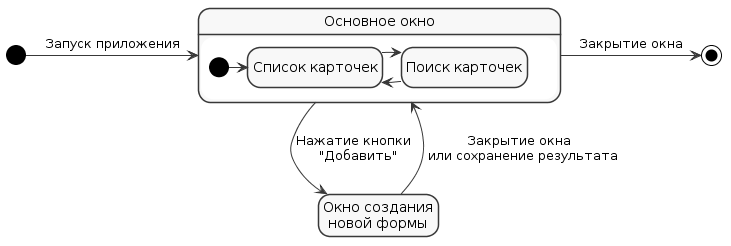

The diagram above was rendered by PlantUML. Its source (embedded in the PNG):
@startuml
skinparam monochrome true
skinparam classBackgroundColor white
skinparam shadowing false
skinparam stateBackgdoundColor white

hide empty description

[*] -> Main : Запуск приложения

state "Основное окно" as Main {
  state "Список карточек" as List
  state "Поиск карточек" as Search
  [*] -> List
  Search -> List
  List -> Search
}

state "Окно создания\nновой формы" as Create

Main --> Create : Нажатие кнопки \n "Добавить"
Create --> Main : Закрытие окна \n или сохранение результата

Main -> [*] : Закрытие окна
@enduml